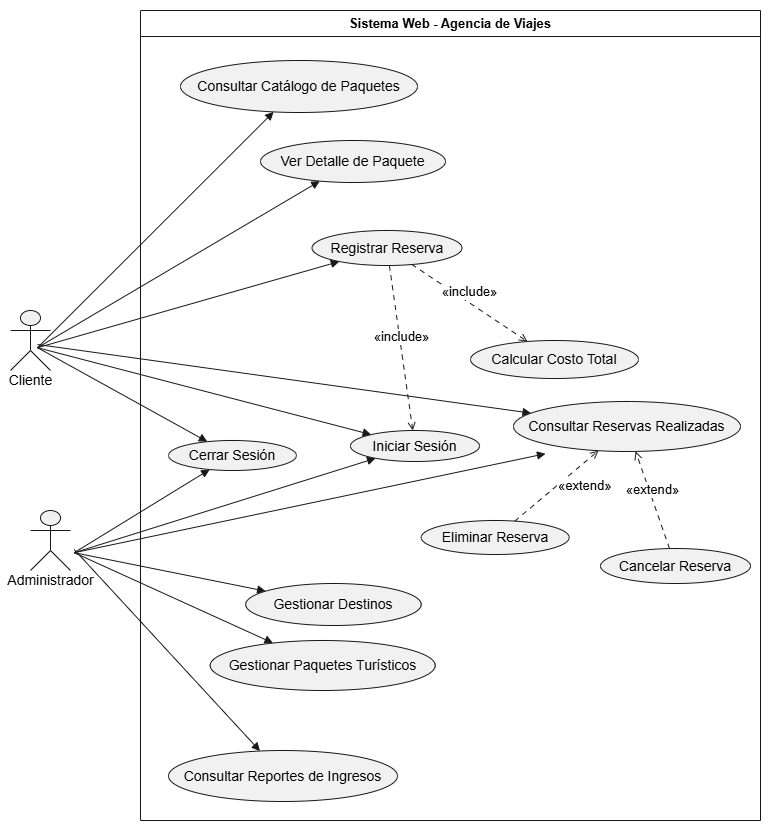

The diagram above was exported from draw.io. Its source (the exported page's mxGraphModel, read from the mxfile embedded in the PNG):
<mxGraphModel dx="2977" dy="1183" grid="1" gridSize="10" guides="1" tooltips="1" connect="1" arrows="1" fold="1" page="1" pageScale="1" pageWidth="827" pageHeight="1169" math="0" shadow="0">
  <root>
    <mxCell id="0" />
    <mxCell id="1" parent="0" />
    <UserObject label="" plantUmlId="actor_1" plantUmlBaseStyle="shape=umlActor;html=1;fillColor=#F1F1F1;strokeColor=#181818;fontColor=#000000;fontSize=14;" plantUmlBaseValue="" id="L2gOGgnscnIBMh-mQpw8-3">
      <mxCell parent="1" style="shape=umlActor;html=1;fillColor=#F1F1F1;strokeColor=#181818;fontColor=#000000;fontSize=14;" vertex="1">
        <mxGeometry height="60" width="40" x="-810" y="420" as="geometry" />
      </mxCell>
    </UserObject>
    <UserObject label="Cliente" plantUmlId="actorlbl_2" plantUmlBaseStyle="text;html=1;align=center;verticalAlign=middle;spacingBottom=1;fontColor=#000000;fontSize=14;part=1;" plantUmlBaseValue="Cliente" id="L2gOGgnscnIBMh-mQpw8-4">
      <mxCell parent="L2gOGgnscnIBMh-mQpw8-3" style="text;html=1;align=center;verticalAlign=middle;spacingBottom=1;fontColor=#000000;fontSize=14;part=1;" vertex="1">
        <mxGeometry height="17" width="56" x="-8" y="62" as="geometry" />
      </mxCell>
    </UserObject>
    <UserObject label="" plantUmlId="rel_17" plantUmlBaseStyle="endArrow=block;endFill=1;strokeColor=#181818;fontColor=#000000;fontSize=13;edgeStyle=none;rounded=0;html=1;exitX=0.5;exitY=1.37;exitPerimeter=0;curved=0;endSize=6;sourcePerimeterSpacing=0;targetPerimeterSpacing=0;" plantUmlBaseValue="" id="L2gOGgnscnIBMh-mQpw8-19">
      <mxCell edge="1" parent="1" style="endArrow=block;endFill=1;strokeColor=#181818;fontColor=#000000;fontSize=13;edgeStyle=none;rounded=0;html=1;exitX=0.5;exitY=1.37;exitPerimeter=0;curved=0;endSize=6;sourcePerimeterSpacing=0;targetPerimeterSpacing=0;" target="L2gOGgnscnIBMh-mQpw8-16">
        <mxGeometry relative="1" as="geometry">
          <mxPoint x="-783" y="457.20000000000005" as="sourcePoint" />
        </mxGeometry>
      </mxCell>
    </UserObject>
    <UserObject label="" plantUmlId="rel_18" plantUmlBaseStyle="endArrow=block;endFill=1;strokeColor=#181818;fontColor=#000000;fontSize=13;edgeStyle=none;rounded=0;html=1;exitX=0.5;exitY=1.37;exitPerimeter=0;curved=0;endSize=6;sourcePerimeterSpacing=0;targetPerimeterSpacing=0;" plantUmlBaseValue="" id="L2gOGgnscnIBMh-mQpw8-20">
      <mxCell edge="1" parent="1" style="endArrow=block;endFill=1;strokeColor=#181818;fontColor=#000000;fontSize=13;edgeStyle=none;rounded=0;html=1;exitX=0.5;exitY=1.37;exitPerimeter=0;curved=0;endSize=6;sourcePerimeterSpacing=0;targetPerimeterSpacing=0;" target="L2gOGgnscnIBMh-mQpw8-10">
        <mxGeometry relative="1" as="geometry">
          <mxPoint x="-783" y="457.20000000000005" as="sourcePoint" />
        </mxGeometry>
      </mxCell>
    </UserObject>
    <UserObject label="" plantUmlId="rel_19" plantUmlBaseStyle="endArrow=block;endFill=1;strokeColor=#181818;fontColor=#000000;fontSize=13;edgeStyle=none;rounded=0;html=1;exitX=0.5;exitY=1.37;exitPerimeter=0;curved=0;endSize=6;sourcePerimeterSpacing=0;targetPerimeterSpacing=0;" plantUmlBaseValue="" id="L2gOGgnscnIBMh-mQpw8-21">
      <mxCell edge="1" parent="1" style="endArrow=block;endFill=1;strokeColor=#181818;fontColor=#000000;fontSize=13;edgeStyle=none;rounded=0;html=1;exitX=0.5;exitY=1.37;exitPerimeter=0;curved=0;endSize=6;sourcePerimeterSpacing=0;targetPerimeterSpacing=0;" target="L2gOGgnscnIBMh-mQpw8-7">
        <mxGeometry relative="1" as="geometry">
          <mxPoint x="-783" y="457.20000000000005" as="sourcePoint" />
        </mxGeometry>
      </mxCell>
    </UserObject>
    <UserObject label="" plantUmlId="rel_20" plantUmlBaseStyle="endArrow=block;endFill=1;strokeColor=#181818;fontColor=#000000;fontSize=13;edgeStyle=none;rounded=0;html=1;exitX=0.5;exitY=1.37;exitPerimeter=0;curved=0;endSize=6;sourcePerimeterSpacing=0;targetPerimeterSpacing=0;" plantUmlBaseValue="" id="L2gOGgnscnIBMh-mQpw8-22">
      <mxCell edge="1" parent="1" style="endArrow=block;endFill=1;strokeColor=#181818;fontColor=#000000;fontSize=13;edgeStyle=none;rounded=0;html=1;exitX=0.5;exitY=1.37;exitPerimeter=0;curved=0;endSize=6;sourcePerimeterSpacing=0;targetPerimeterSpacing=0;" target="L2gOGgnscnIBMh-mQpw8-8">
        <mxGeometry relative="1" as="geometry">
          <mxPoint x="-783" y="457.20000000000005" as="sourcePoint" />
        </mxGeometry>
      </mxCell>
    </UserObject>
    <UserObject label="" plantUmlId="rel_21" plantUmlBaseStyle="endArrow=block;endFill=1;strokeColor=#181818;fontColor=#000000;fontSize=13;edgeStyle=none;rounded=0;html=1;exitX=0.5;exitY=1.37;exitPerimeter=0;curved=0;endSize=6;sourcePerimeterSpacing=0;targetPerimeterSpacing=0;" plantUmlBaseValue="" id="L2gOGgnscnIBMh-mQpw8-23">
      <mxCell edge="1" parent="1" style="endArrow=block;endFill=1;strokeColor=#181818;fontColor=#000000;fontSize=13;edgeStyle=none;rounded=0;html=1;exitX=0.5;exitY=1.37;exitPerimeter=0;curved=0;endSize=6;sourcePerimeterSpacing=0;targetPerimeterSpacing=0;" target="L2gOGgnscnIBMh-mQpw8-9">
        <mxGeometry relative="1" as="geometry">
          <mxPoint x="-783" y="457.20000000000005" as="sourcePoint" />
        </mxGeometry>
      </mxCell>
    </UserObject>
    <UserObject label="" plantUmlId="rel_22" plantUmlBaseStyle="endArrow=block;endFill=1;strokeColor=#181818;fontColor=#000000;fontSize=13;edgeStyle=none;rounded=0;html=1;exitX=0.5;exitY=1.37;exitPerimeter=0;curved=0;endSize=6;sourcePerimeterSpacing=0;targetPerimeterSpacing=0;" plantUmlBaseValue="" id="L2gOGgnscnIBMh-mQpw8-24">
      <mxCell edge="1" parent="1" style="endArrow=block;endFill=1;strokeColor=#181818;fontColor=#000000;fontSize=13;edgeStyle=none;rounded=0;html=1;exitX=0.5;exitY=1;curved=0;endSize=6;sourcePerimeterSpacing=0;targetPerimeterSpacing=0;exitDx=0;exitDy=0;" target="L2gOGgnscnIBMh-mQpw8-17">
        <mxGeometry relative="1" as="geometry">
          <mxPoint x="-783" y="453.9999999999998" as="sourcePoint" />
        </mxGeometry>
      </mxCell>
    </UserObject>
    <UserObject label="" plantUmlId="actor_3" plantUmlBaseStyle="shape=umlActor;html=1;fillColor=#F1F1F1;strokeColor=#181818;fontColor=#000000;fontSize=14;" plantUmlBaseValue="" id="L2gOGgnscnIBMh-mQpw8-5">
      <mxCell parent="1" style="shape=umlActor;html=1;fillColor=#F1F1F1;strokeColor=#181818;fontColor=#000000;fontSize=14;" vertex="1">
        <mxGeometry height="60" width="40" x="-790" y="620" as="geometry" />
      </mxCell>
    </UserObject>
    <UserObject label="Administrador" plantUmlId="actorlbl_4" plantUmlBaseStyle="text;html=1;align=center;verticalAlign=middle;spacingBottom=1;fontColor=#000000;fontSize=14;part=1;" plantUmlBaseValue="Administrador" id="L2gOGgnscnIBMh-mQpw8-6">
      <mxCell parent="L2gOGgnscnIBMh-mQpw8-5" style="text;html=1;align=center;verticalAlign=middle;spacingBottom=1;fontColor=#000000;fontSize=14;part=1;" vertex="1">
        <mxGeometry height="17" width="101" x="-30.5" y="62" as="geometry" />
      </mxCell>
    </UserObject>
    <UserObject label="" plantUmlId="rel_23" plantUmlBaseStyle="endArrow=block;endFill=1;strokeColor=#181818;fontColor=#000000;fontSize=13;edgeStyle=none;rounded=0;html=1;exitX=0.5;exitY=1.37;exitPerimeter=0;curved=0;endSize=6;sourcePerimeterSpacing=0;targetPerimeterSpacing=0;" plantUmlBaseValue="" id="L2gOGgnscnIBMh-mQpw8-25">
      <mxCell edge="1" parent="1" style="endArrow=block;endFill=1;strokeColor=#181818;fontColor=#000000;fontSize=13;edgeStyle=none;rounded=0;html=1;exitX=0.5;exitY=1.37;exitPerimeter=0;curved=0;endSize=6;sourcePerimeterSpacing=0;targetPerimeterSpacing=0;" target="L2gOGgnscnIBMh-mQpw8-16">
        <mxGeometry relative="1" as="geometry">
          <mxPoint x="-746.31" y="662.2" as="sourcePoint" />
        </mxGeometry>
      </mxCell>
    </UserObject>
    <UserObject label="" plantUmlId="rel_24" plantUmlBaseStyle="endArrow=block;endFill=1;strokeColor=#181818;fontColor=#000000;fontSize=13;edgeStyle=none;rounded=0;html=1;exitX=0.5;exitY=1.37;exitPerimeter=0;curved=0;endSize=6;sourcePerimeterSpacing=0;targetPerimeterSpacing=0;" plantUmlBaseValue="" id="L2gOGgnscnIBMh-mQpw8-26">
      <mxCell edge="1" parent="1" style="endArrow=block;endFill=1;strokeColor=#181818;fontColor=#000000;fontSize=13;edgeStyle=none;rounded=0;html=1;exitX=0.5;exitY=1.37;exitPerimeter=0;curved=0;endSize=6;sourcePerimeterSpacing=0;targetPerimeterSpacing=0;" target="L2gOGgnscnIBMh-mQpw8-10">
        <mxGeometry relative="1" as="geometry">
          <mxPoint x="-746.31" y="662.2" as="sourcePoint" />
        </mxGeometry>
      </mxCell>
    </UserObject>
    <UserObject label="" plantUmlId="rel_25" plantUmlBaseStyle="endArrow=block;endFill=1;strokeColor=#181818;fontColor=#000000;fontSize=13;edgeStyle=none;rounded=0;html=1;exitX=0.5;exitY=1.37;exitPerimeter=0;curved=0;endSize=6;sourcePerimeterSpacing=0;targetPerimeterSpacing=0;" plantUmlBaseValue="" id="L2gOGgnscnIBMh-mQpw8-27">
      <mxCell edge="1" parent="1" style="endArrow=block;endFill=1;strokeColor=#181818;fontColor=#000000;fontSize=13;edgeStyle=none;rounded=0;html=1;exitX=0.5;exitY=1.37;exitPerimeter=0;curved=0;endSize=6;sourcePerimeterSpacing=0;targetPerimeterSpacing=0;" target="L2gOGgnscnIBMh-mQpw8-11">
        <mxGeometry relative="1" as="geometry">
          <mxPoint x="-746.31" y="662.2" as="sourcePoint" />
        </mxGeometry>
      </mxCell>
    </UserObject>
    <UserObject label="" plantUmlId="rel_26" plantUmlBaseStyle="endArrow=block;endFill=1;strokeColor=#181818;fontColor=#000000;fontSize=13;edgeStyle=none;rounded=0;html=1;exitX=0.5;exitY=1.37;exitPerimeter=0;curved=0;endSize=6;sourcePerimeterSpacing=0;targetPerimeterSpacing=0;" plantUmlBaseValue="" id="L2gOGgnscnIBMh-mQpw8-28">
      <mxCell edge="1" parent="1" style="endArrow=block;endFill=1;strokeColor=#181818;fontColor=#000000;fontSize=13;edgeStyle=none;rounded=0;html=1;exitX=0.5;exitY=1.37;exitPerimeter=0;curved=0;endSize=6;sourcePerimeterSpacing=0;targetPerimeterSpacing=0;" target="L2gOGgnscnIBMh-mQpw8-12">
        <mxGeometry relative="1" as="geometry">
          <mxPoint x="-746.31" y="662.2" as="sourcePoint" />
        </mxGeometry>
      </mxCell>
    </UserObject>
    <UserObject label="" plantUmlId="rel_27" plantUmlBaseStyle="endArrow=block;endFill=1;strokeColor=#181818;fontColor=#000000;fontSize=13;edgeStyle=none;rounded=0;html=1;exitX=0.5;exitY=1.37;exitPerimeter=0;curved=0;endSize=6;sourcePerimeterSpacing=0;targetPerimeterSpacing=0;" plantUmlBaseValue="" id="L2gOGgnscnIBMh-mQpw8-29">
      <mxCell edge="1" parent="1" style="endArrow=block;endFill=1;strokeColor=#181818;fontColor=#000000;fontSize=13;edgeStyle=none;rounded=0;html=1;exitX=0.5;exitY=1.37;exitPerimeter=0;curved=0;endSize=6;sourcePerimeterSpacing=0;targetPerimeterSpacing=0;">
        <mxGeometry relative="1" as="geometry">
          <mxPoint x="-746.31" y="662.2" as="sourcePoint" />
          <mxPoint x="-275.00163450487486" y="563.2409215236266" as="targetPoint" />
        </mxGeometry>
      </mxCell>
    </UserObject>
    <UserObject label="" plantUmlId="rel_28" plantUmlBaseStyle="endArrow=block;endFill=1;strokeColor=#181818;fontColor=#000000;fontSize=13;edgeStyle=none;rounded=0;html=1;exitX=0.5;exitY=1.37;exitPerimeter=0;curved=0;endSize=6;sourcePerimeterSpacing=0;targetPerimeterSpacing=0;" plantUmlBaseValue="" id="L2gOGgnscnIBMh-mQpw8-30">
      <mxCell edge="1" parent="1" style="endArrow=block;endFill=1;strokeColor=#181818;fontColor=#000000;fontSize=13;edgeStyle=none;rounded=0;html=1;exitX=0.5;exitY=1;curved=0;endSize=6;sourcePerimeterSpacing=0;targetPerimeterSpacing=0;exitDx=0;exitDy=0;" target="L2gOGgnscnIBMh-mQpw8-13">
        <mxGeometry relative="1" as="geometry">
          <mxPoint x="-746.31" y="659" as="sourcePoint" />
          <mxPoint x="-544.4560239225887" y="820.930342889649" as="targetPoint" />
        </mxGeometry>
      </mxCell>
    </UserObject>
    <UserObject label="" plantUmlData="{&#10;  &quot;data&quot;: &quot;@startuml\nleft to right direction\nskinparam packageStyle rectangle\nskinparam actorStyle awesome\n\nactor \&quot;Cliente\&quot; as Cliente\nactor \&quot;Administrador\&quot; as Admin\n\nrectangle \&quot;Sistema Web - Agencia de Viajes\&quot; {\n  ' Casos de uso de autenticación y catálogo\n  usecase \&quot;Iniciar Sesión\&quot; as UC_Login\n  usecase \&quot;Cerrar Sesión\&quot; as UC_Logout\n  usecase \&quot;Consultar Catálogo de Paquetes\&quot; as UC_Catalogo\n  usecase \&quot;Ver Detalle de Paquete\&quot; as UC_Detalle\n\n  ' Casos de uso de reservas\n  usecase \&quot;Registrar Reserva\&quot; as UC_Reservar\n  usecase \&quot;Calcular Costo Total\&quot; as UC_CalcularTotal\n  usecase \&quot;Consultar Reservas Realizadas\&quot; as UC_VerReservas\n  usecase \&quot;Cancelar Reserva\&quot; as UC_CancelarReserva\n\n  ' Casos de uso administrativos\n  usecase \&quot;Gestionar Destinos\&quot; as UC_GestionDestinos\n  usecase \&quot;Gestionar Paquetes Turísticos\&quot; as UC_GestionPaquetes\n  usecase \&quot;Eliminar Reserva\&quot; as UC_EliminarReserva\n  usecase \&quot;Consultar Reportes de Ingresos\&quot; as UC_Reportes\n\n  ' Asociaciones del Cliente\n  Cliente --&gt; UC_Login\n  Cliente --&gt; UC_Logout\n  Cliente --&gt; UC_Catalogo\n  Cliente --&gt; UC_Detalle\n  Cliente --&gt; UC_Reservar\n  Cliente --&gt; UC_VerReservas\n\n  ' Asociaciones del Administrador\n  Admin --&gt; UC_Login\n  Admin --&gt; UC_Logout\n  Admin --&gt; UC_GestionDestinos\n  Admin --&gt; UC_GestionPaquetes\n  Admin --&gt; UC_VerReservas\n  Admin --&gt; UC_Reportes\n\n  ' Relaciones de dependencia estándar UML\n  UC_Reservar ..&gt; UC_CalcularTotal : &lt;&lt;include&gt;&gt;\n  UC_Reservar ..&gt; UC_Login : &lt;&lt;include&gt;&gt;\n  UC_VerReservas &lt;.. UC_CancelarReserva : &lt;&lt;extend&gt;&gt;\n  UC_VerReservas &lt;.. UC_EliminarReserva : &lt;&lt;extend&gt;&gt;\n}\n@enduml&quot;,&#10;  &quot;config&quot;: null&#10;}" id="L2gOGgnscnIBMh-mQpw8-1">
      <mxCell connectable="0" parent="1" style="group;transparentBounds=1;editIcon=1;lockedGroup=0;groupPadding=10;" vertex="1">
        <mxGeometry as="geometry" />
      </mxCell>
    </UserObject>
    <UserObject label="Sistema Web - Agencia de Viajes" plantUmlId="rect_0" plantUmlBaseStyle="swimlane;collapsible=0;startSize=26;fillColor=none;strokeColor=#181818;fontColor=#000000;fontSize=13;fontStyle=1;whiteSpace=wrap;" plantUmlBaseValue="Sistema Web - Agencia de Viajes" id="L2gOGgnscnIBMh-mQpw8-2">
      <mxCell parent="L2gOGgnscnIBMh-mQpw8-1" style="swimlane;collapsible=0;startSize=26;fillColor=none;strokeColor=#181818;fontColor=#000000;fontSize=13;fontStyle=1;whiteSpace=wrap;" vertex="1">
        <mxGeometry height="810" width="620" x="-680" y="120" as="geometry" />
      </mxCell>
    </UserObject>
    <UserObject label="Consultar Catálogo de Paquetes" plantUmlId="uc_5" plantUmlBaseStyle="ellipse;html=1;fillColor=#F1F1F1;strokeColor=#181818;whiteSpace=wrap;fontColor=#000000;fontSize=14;" plantUmlBaseValue="Consultar Catálogo de Paquetes" id="L2gOGgnscnIBMh-mQpw8-7">
      <mxCell parent="L2gOGgnscnIBMh-mQpw8-2" style="ellipse;html=1;fillColor=#F1F1F1;strokeColor=#181818;whiteSpace=wrap;fontColor=#000000;fontSize=14;" vertex="1">
        <mxGeometry height="52" width="237" x="40" y="50" as="geometry" />
      </mxCell>
    </UserObject>
    <UserObject label="Ver Detalle de Paquete" plantUmlId="uc_6" plantUmlBaseStyle="ellipse;html=1;fillColor=#F1F1F1;strokeColor=#181818;whiteSpace=wrap;fontColor=#000000;fontSize=14;" plantUmlBaseValue="Ver Detalle de Paquete" id="L2gOGgnscnIBMh-mQpw8-8">
      <mxCell parent="L2gOGgnscnIBMh-mQpw8-2" style="ellipse;html=1;fillColor=#F1F1F1;strokeColor=#181818;whiteSpace=wrap;fontColor=#000000;fontSize=14;" vertex="1">
        <mxGeometry height="42" width="185" x="120" y="130" as="geometry" />
      </mxCell>
    </UserObject>
    <UserObject label="Registrar Reserva" plantUmlId="uc_7" plantUmlBaseStyle="ellipse;html=1;fillColor=#F1F1F1;strokeColor=#181818;whiteSpace=wrap;fontColor=#000000;fontSize=14;" plantUmlBaseValue="Registrar Reserva" id="L2gOGgnscnIBMh-mQpw8-9">
      <mxCell parent="L2gOGgnscnIBMh-mQpw8-2" style="ellipse;html=1;fillColor=#F1F1F1;strokeColor=#181818;whiteSpace=wrap;fontColor=#000000;fontSize=14;" vertex="1">
        <mxGeometry height="35" width="150" x="171.5" y="220" as="geometry" />
      </mxCell>
    </UserObject>
    <UserObject label="Cerrar Sesión" plantUmlId="uc_8" plantUmlBaseStyle="ellipse;html=1;fillColor=#F1F1F1;strokeColor=#181818;whiteSpace=wrap;fontColor=#000000;fontSize=14;" plantUmlBaseValue="Cerrar Sesión" id="L2gOGgnscnIBMh-mQpw8-10">
      <mxCell parent="L2gOGgnscnIBMh-mQpw8-2" style="ellipse;html=1;fillColor=#F1F1F1;strokeColor=#181818;whiteSpace=wrap;fontColor=#000000;fontSize=14;" vertex="1">
        <mxGeometry height="30" width="128" x="27.999999999999996" y="430" as="geometry" />
      </mxCell>
    </UserObject>
    <UserObject label="Gestionar Destinos" plantUmlId="uc_9" plantUmlBaseStyle="ellipse;html=1;fillColor=#F1F1F1;strokeColor=#181818;whiteSpace=wrap;fontColor=#000000;fontSize=14;" plantUmlBaseValue="Gestionar Destinos" id="L2gOGgnscnIBMh-mQpw8-11">
      <mxCell parent="L2gOGgnscnIBMh-mQpw8-2" style="ellipse;html=1;fillColor=#F1F1F1;strokeColor=#181818;whiteSpace=wrap;fontColor=#000000;fontSize=14;" vertex="1">
        <mxGeometry height="42" width="175.5" x="105.19" y="573" as="geometry" />
      </mxCell>
    </UserObject>
    <UserObject label="Gestionar Paquetes Turísticos" plantUmlId="uc_10" plantUmlBaseStyle="ellipse;html=1;fillColor=#F1F1F1;strokeColor=#181818;whiteSpace=wrap;fontColor=#000000;fontSize=14;" plantUmlBaseValue="Gestionar Paquetes Turísticos" id="L2gOGgnscnIBMh-mQpw8-12">
      <mxCell parent="L2gOGgnscnIBMh-mQpw8-2" style="ellipse;html=1;fillColor=#F1F1F1;strokeColor=#181818;whiteSpace=wrap;fontColor=#000000;fontSize=14;" vertex="1">
        <mxGeometry height="50" width="225" x="69.69" y="630" as="geometry" />
      </mxCell>
    </UserObject>
    <UserObject label="Consultar Reportes de Ingresos" plantUmlId="uc_11" plantUmlBaseStyle="ellipse;html=1;fillColor=#F1F1F1;strokeColor=#181818;whiteSpace=wrap;fontColor=#000000;fontSize=14;" plantUmlBaseValue="Consultar Reportes de Ingresos" id="L2gOGgnscnIBMh-mQpw8-13">
      <mxCell parent="L2gOGgnscnIBMh-mQpw8-2" style="ellipse;html=1;fillColor=#F1F1F1;strokeColor=#181818;whiteSpace=wrap;fontColor=#000000;fontSize=14;" vertex="1">
        <mxGeometry height="51" width="229" x="28" y="740" as="geometry" />
      </mxCell>
    </UserObject>
    <UserObject label="Cancelar Reserva" plantUmlId="uc_12" plantUmlBaseStyle="ellipse;html=1;fillColor=#F1F1F1;strokeColor=#181818;whiteSpace=wrap;fontColor=#000000;fontSize=14;" plantUmlBaseValue="Cancelar Reserva" id="L2gOGgnscnIBMh-mQpw8-14">
      <mxCell parent="L2gOGgnscnIBMh-mQpw8-2" style="ellipse;html=1;fillColor=#F1F1F1;strokeColor=#181818;whiteSpace=wrap;fontColor=#000000;fontSize=14;" vertex="1">
        <mxGeometry height="35" width="150" x="460" y="538" as="geometry" />
      </mxCell>
    </UserObject>
    <UserObject label="Eliminar Reserva" plantUmlId="uc_13" plantUmlBaseStyle="ellipse;html=1;fillColor=#F1F1F1;strokeColor=#181818;whiteSpace=wrap;fontColor=#000000;fontSize=14;" plantUmlBaseValue="Eliminar Reserva" id="L2gOGgnscnIBMh-mQpw8-15">
      <mxCell parent="L2gOGgnscnIBMh-mQpw8-2" style="ellipse;html=1;fillColor=#F1F1F1;strokeColor=#181818;whiteSpace=wrap;fontColor=#000000;fontSize=14;" vertex="1">
        <mxGeometry height="34" width="148" x="280.69" y="510" as="geometry" />
      </mxCell>
    </UserObject>
    <UserObject label="Iniciar Sesión" plantUmlId="uc_14" plantUmlBaseStyle="ellipse;html=1;fillColor=#F1F1F1;strokeColor=#181818;whiteSpace=wrap;fontColor=#000000;fontSize=14;" plantUmlBaseValue="Iniciar Sesión" id="L2gOGgnscnIBMh-mQpw8-16">
      <mxCell parent="L2gOGgnscnIBMh-mQpw8-2" style="ellipse;html=1;fillColor=#F1F1F1;strokeColor=#181818;whiteSpace=wrap;fontColor=#000000;fontSize=14;" vertex="1">
        <mxGeometry height="31" width="129" x="210" y="420" as="geometry" />
      </mxCell>
    </UserObject>
    <UserObject label="Consultar Reservas Realizadas" plantUmlId="uc_15" plantUmlBaseStyle="ellipse;html=1;fillColor=#F1F1F1;strokeColor=#181818;whiteSpace=wrap;fontColor=#000000;fontSize=14;" plantUmlBaseValue="Consultar Reservas Realizadas" id="L2gOGgnscnIBMh-mQpw8-17">
      <mxCell parent="L2gOGgnscnIBMh-mQpw8-2" style="ellipse;html=1;fillColor=#F1F1F1;strokeColor=#181818;whiteSpace=wrap;fontColor=#000000;fontSize=14;" vertex="1">
        <mxGeometry height="50" width="227" x="373" y="391" as="geometry" />
      </mxCell>
    </UserObject>
    <UserObject label="Calcular Costo Total" plantUmlId="uc_16" plantUmlBaseStyle="ellipse;html=1;fillColor=#F1F1F1;strokeColor=#181818;whiteSpace=wrap;fontColor=#000000;fontSize=14;" plantUmlBaseValue="Calcular Costo Total" id="L2gOGgnscnIBMh-mQpw8-18">
      <mxCell parent="L2gOGgnscnIBMh-mQpw8-2" style="ellipse;html=1;fillColor=#F1F1F1;strokeColor=#181818;whiteSpace=wrap;fontColor=#000000;fontSize=14;" vertex="1">
        <mxGeometry height="38" width="168" x="330" y="330" as="geometry" />
      </mxCell>
    </UserObject>
    <UserObject label="«include»" plantUmlId="rel_29" plantUmlBaseStyle="endArrow=open;dashed=1;dashPattern=5 5;strokeColor=#181818;fontColor=#000000;fontSize=13;edgeStyle=none;rounded=0;html=1;verticalAlign=bottom;curved=0;endSize=6;sourcePerimeterSpacing=0;targetPerimeterSpacing=0;" plantUmlBaseValue="«include»" id="L2gOGgnscnIBMh-mQpw8-31">
      <mxCell edge="1" parent="L2gOGgnscnIBMh-mQpw8-2" source="L2gOGgnscnIBMh-mQpw8-9" style="endArrow=open;dashed=1;dashPattern=5 5;strokeColor=#181818;fontColor=#000000;fontSize=13;edgeStyle=none;rounded=0;html=1;verticalAlign=bottom;curved=0;endSize=6;sourcePerimeterSpacing=0;targetPerimeterSpacing=0;" target="L2gOGgnscnIBMh-mQpw8-18">
        <mxGeometry relative="1" as="geometry" />
      </mxCell>
    </UserObject>
    <UserObject label="«include»" plantUmlId="rel_30" plantUmlBaseStyle="endArrow=open;dashed=1;dashPattern=5 5;strokeColor=#181818;fontColor=#000000;fontSize=13;edgeStyle=none;rounded=0;html=1;verticalAlign=bottom;curved=0;endSize=6;sourcePerimeterSpacing=0;targetPerimeterSpacing=0;" plantUmlBaseValue="«include»" id="L2gOGgnscnIBMh-mQpw8-32">
      <mxCell edge="1" parent="L2gOGgnscnIBMh-mQpw8-2" source="L2gOGgnscnIBMh-mQpw8-9" style="endArrow=open;dashed=1;dashPattern=5 5;strokeColor=#181818;fontColor=#000000;fontSize=13;edgeStyle=none;rounded=0;html=1;verticalAlign=bottom;curved=0;endSize=6;sourcePerimeterSpacing=0;targetPerimeterSpacing=0;" target="L2gOGgnscnIBMh-mQpw8-16">
        <mxGeometry relative="1" as="geometry" />
      </mxCell>
    </UserObject>
    <UserObject label="«extend»" plantUmlId="rel_31" plantUmlBaseStyle="endArrow=open;dashed=1;dashPattern=5 5;strokeColor=#181818;fontColor=#000000;fontSize=13;edgeStyle=none;rounded=0;html=1;verticalAlign=bottom;curved=0;endSize=6;sourcePerimeterSpacing=0;targetPerimeterSpacing=0;" plantUmlBaseValue="«extend»" id="L2gOGgnscnIBMh-mQpw8-33">
      <mxCell edge="1" parent="L2gOGgnscnIBMh-mQpw8-2" source="L2gOGgnscnIBMh-mQpw8-14" style="endArrow=open;dashed=1;dashPattern=5 5;strokeColor=#181818;fontColor=#000000;fontSize=13;edgeStyle=none;rounded=0;html=1;verticalAlign=bottom;curved=0;endSize=6;sourcePerimeterSpacing=0;targetPerimeterSpacing=0;" target="L2gOGgnscnIBMh-mQpw8-17">
        <mxGeometry relative="1" as="geometry" />
      </mxCell>
    </UserObject>
    <UserObject label="«extend»" plantUmlId="rel_32" plantUmlBaseStyle="endArrow=open;dashed=1;dashPattern=5 5;strokeColor=#181818;fontColor=#000000;fontSize=13;edgeStyle=none;rounded=0;html=1;labelPosition=right;align=left;curved=0;endSize=6;sourcePerimeterSpacing=0;targetPerimeterSpacing=0;" plantUmlBaseValue="«extend»" id="L2gOGgnscnIBMh-mQpw8-34">
      <mxCell edge="1" parent="L2gOGgnscnIBMh-mQpw8-2" source="L2gOGgnscnIBMh-mQpw8-15" style="endArrow=open;dashed=1;dashPattern=5 5;strokeColor=#181818;fontColor=#000000;fontSize=13;edgeStyle=none;rounded=0;html=1;labelPosition=right;align=left;curved=0;endSize=6;sourcePerimeterSpacing=0;targetPerimeterSpacing=0;" target="L2gOGgnscnIBMh-mQpw8-17">
        <mxGeometry relative="1" as="geometry" />
      </mxCell>
    </UserObject>
  </root>
</mxGraphModel>